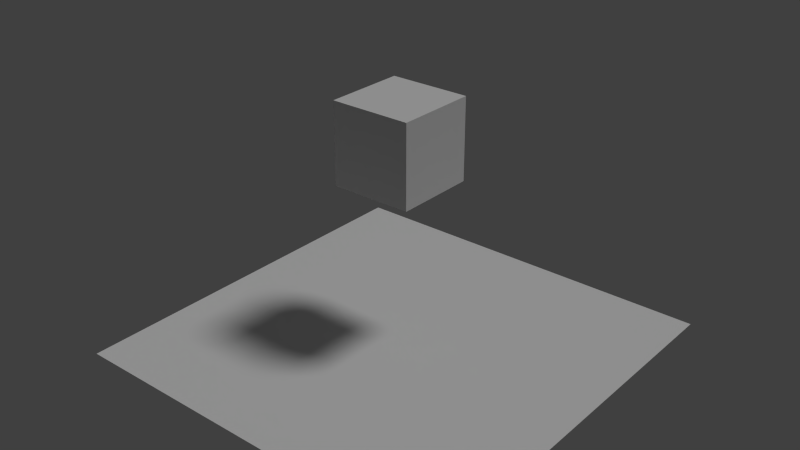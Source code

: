 # Source: airship.blend  (saved by Blender 2.71.0; exported with 4.5.12 LTS)
import bpy
from mathutils import Matrix  # noqa: F401  (used for matrix-valued properties, if any)

bpy.ops.wm.read_factory_settings(use_empty=True)
scene = bpy.context.scene
scene.name = 'Scene'

# ---- collections
col_collection_1 = bpy.data.collections.new('Collection 1'); scene.collection.children.link(col_collection_1)

# ---- materials (node trees are filled in below, after node groups)
mat_material = bpy.data.materials.new('Material')
mat_material.alpha_threshold = 0.0
mat_material.use_transparent_shadow = False
mat_material.roughness = 0.5
mat_material.line_color = (0.0, 0.0, 0.0, 1.0)

# ---- material node trees

# ---- world
world_world = bpy.data.worlds.new('World'); scene.world = world_world
world_world.color = (0.05088, 0.05088, 0.05088)
world_world.use_sun_shadow = False
world_world.sun_shadow_jitter_overblur = 0.0
world_world.cycles.sampling_method = 'MANUAL'
world_world.cycles.sample_map_resolution = 256

# ---- lights
light_sun = bpy.data.lights.new('Sun', 'SUN')
light_sun.transmission_factor = 0.0
light_sun.angle = 0.1993
light_sun.energy = 1.0
light_sun.shadow_buffer_clip_start = 0.5
light_sun.shadow_soft_size = 0.1
light_sun.shadow_cascade_max_distance = 1000.0
light_sun.cycles.use_multiple_importance_sampling = False

# ---- meshes
me_plane = bpy.data.meshes.new('Plane')
me_plane.from_pydata([(-1.0, -1.0, 0.0), (1.0, -1.0, 0.0), (-1.0, 1.0, 0.0), (1.0, 1.0, 0.0)], [], [(0, 1, 3, 2)])
me_plane.use_remesh_preserve_volume = False
me_plane.use_remesh_preserve_attributes = False
me_plane.use_mirror_vertex_groups = False
me_plane.update()
me_cube = bpy.data.meshes.new('Cube')
me_cube.from_pydata([(1.0, 1.0, -1.0), (1.0, -1.0, -1.0), (-1.0, -1.0, -1.0), (-1.0, 1.0, -1.0), (1.0, 1.0, 1.0), (1.0, -1.0, 1.0), (-1.0, -1.0, 1.0), (-1.0, 1.0, 1.0)], [], [(0, 1, 2, 3), (4, 7, 6, 5), (0, 4, 5, 1), (1, 5, 6, 2), (2, 6, 7, 3), (4, 0, 3, 7)])
me_cube.materials.append(mat_material)
me_cube.use_remesh_preserve_volume = False
me_cube.use_remesh_preserve_attributes = False
me_cube.use_mirror_vertex_groups = False
me_cube.update()

# ---- objects
ob_sun = bpy.data.objects.new('Sun', light_sun)
ob_plane = bpy.data.objects.new('Plane', me_plane)
ob_cube = bpy.data.objects.new('Cube', me_cube)

# ---- transforms, parenting, visibility, modifiers, constraints
ob_sun.location = (3.696, 2.612, 6.31)
ob_sun.rotation_euler = (-0.2853, 0.38, -0.1084)
ob_sun.lineart.crease_threshold = 0.0
ob_plane.location = (0.0, 0.0, 0.0)
ob_plane.scale = (5.0, 5.0, 5.0)
ob_plane.lineart.crease_threshold = 0.0
ob_cube.location = (0.0, 0.0, 5.057)
ob_cube.lock_rotations_4d = False
ob_cube.empty_display_type = 'ARROWS'
ob_cube.lineart.crease_threshold = 0.0

# ---- collection membership
col_collection_1.objects.link(ob_sun)
col_collection_1.objects.link(ob_plane)
col_collection_1.objects.link(ob_cube)

# ---- scene / render settings (as saved in the file)
scene.frame_start = 1; scene.frame_end = 250; scene.frame_set(1)
scene.render.engine = 'BLENDER_EEVEE_NEXT'
scene.render.resolution_percentage = 50
scene.render.dither_intensity = 0.0
scene.cycles.use_denoising = False
scene.cycles.samples = 10
scene.cycles.sampling_pattern = 'TABULATED_SOBOL'
scene.cycles.light_sampling_threshold = 0.0
scene.cycles.use_adaptive_sampling = False
scene.cycles.use_light_tree = False
scene.cycles.blur_glossy = 0.0
scene.cycles.volume_bounces = 1
scene.cycles.pixel_filter_type = 'GAUSSIAN'
scene.cycles.sample_clamp_indirect = 0.0
scene.view_settings.view_transform = 'Standard'
bpy.context.view_layer.update()

# ---- added for rendering (the .blend has no active camera): camera
cam_auto = bpy.data.cameras.new('AutoCamera')
cam_auto.lens = 50.0
cam_auto.sensor_width = 36.0
cam_auto.clip_end = 1000.0
ob_auto_camera = bpy.data.objects.new('AutoCamera', cam_auto)
scene.collection.objects.link(ob_auto_camera)
ob_auto_camera.location = (14.2344, -17.0812, 14.4161)
ob_auto_camera.rotation_euler = (1.09748, -7.21219e-08, 0.694738)
scene.camera = ob_auto_camera
bpy.context.view_layer.update()
